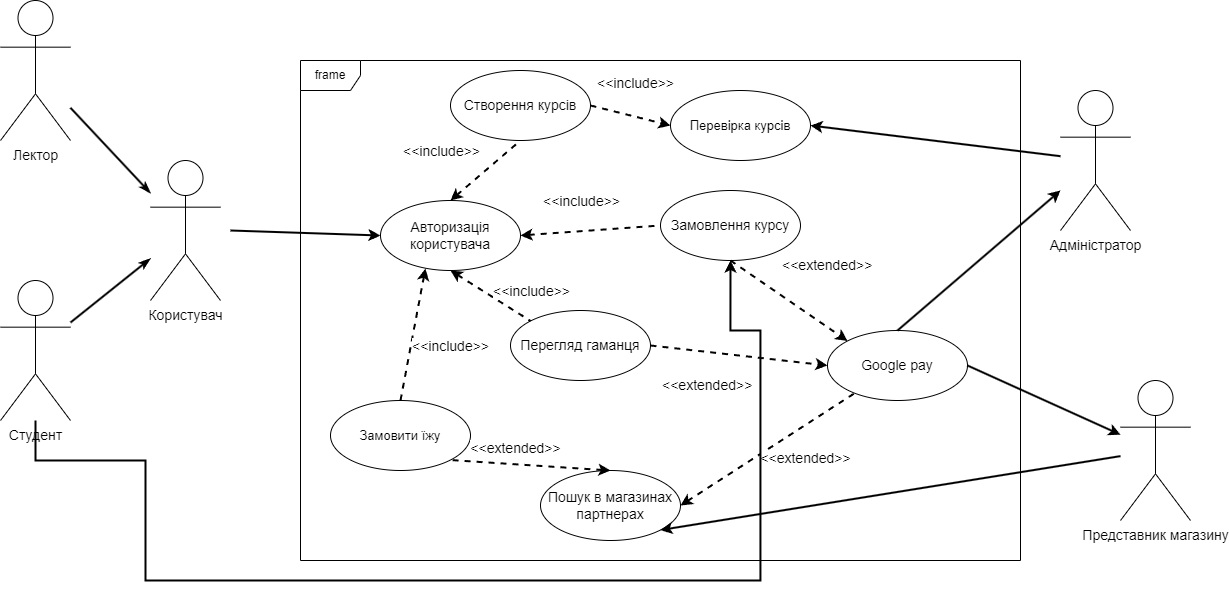

The diagram above was exported from draw.io. Its source (the exported page's mxGraphModel, read from the mxfile embedded in the PNG):
<mxGraphModel dx="1673" dy="961" grid="1" gridSize="10" guides="1" tooltips="1" connect="1" arrows="1" fold="1" page="1" pageScale="1" pageWidth="827" pageHeight="1169" math="0" shadow="0">
  <root>
    <mxCell id="0" />
    <mxCell id="1" parent="0" />
    <mxCell id="S6E8xeGOGMkKCEKmsi2p-1" value="&lt;font style=&quot;font-size: 14px;&quot;&gt;Лектор&lt;/font&gt;" style="shape=umlActor;verticalLabelPosition=bottom;verticalAlign=top;html=1;outlineConnect=0;" vertex="1" parent="1">
      <mxGeometry x="270" y="170" width="70" height="140" as="geometry" />
    </mxCell>
    <mxCell id="S6E8xeGOGMkKCEKmsi2p-2" value="frame" style="shape=umlFrame;whiteSpace=wrap;html=1;" vertex="1" parent="1">
      <mxGeometry x="570" y="230" width="720" height="500" as="geometry" />
    </mxCell>
    <mxCell id="S6E8xeGOGMkKCEKmsi2p-3" value="&lt;font style=&quot;font-size: 14px;&quot;&gt;Студент&lt;/font&gt;" style="shape=umlActor;verticalLabelPosition=bottom;verticalAlign=top;html=1;" vertex="1" parent="1">
      <mxGeometry x="270" y="450" width="70" height="140" as="geometry" />
    </mxCell>
    <mxCell id="S6E8xeGOGMkKCEKmsi2p-4" value="&lt;font style=&quot;font-size: 14px;&quot;&gt;Адміністратор&lt;/font&gt;" style="shape=umlActor;verticalLabelPosition=bottom;verticalAlign=top;html=1;" vertex="1" parent="1">
      <mxGeometry x="1330" y="260" width="70" height="140" as="geometry" />
    </mxCell>
    <mxCell id="S6E8xeGOGMkKCEKmsi2p-5" value="&lt;font style=&quot;font-size: 14px;&quot;&gt;Авторизація користувача&lt;/font&gt;" style="ellipse;whiteSpace=wrap;html=1;" vertex="1" parent="1">
      <mxGeometry x="650" y="370" width="140" height="70" as="geometry" />
    </mxCell>
    <mxCell id="S6E8xeGOGMkKCEKmsi2p-6" value="" style="endArrow=classic;html=1;rounded=0;strokeWidth=2;entryX=0;entryY=0.5;entryDx=0;entryDy=0;endFill=1;" edge="1" parent="1" target="S6E8xeGOGMkKCEKmsi2p-5">
      <mxGeometry width="50" height="50" relative="1" as="geometry">
        <mxPoint x="500" y="400" as="sourcePoint" />
        <mxPoint x="630" y="405" as="targetPoint" />
      </mxGeometry>
    </mxCell>
    <mxCell id="S6E8xeGOGMkKCEKmsi2p-7" value="" style="endArrow=classicThin;html=1;rounded=0;strokeWidth=2;endFill=1;" edge="1" parent="1" target="S6E8xeGOGMkKCEKmsi2p-38" source="S6E8xeGOGMkKCEKmsi2p-1">
      <mxGeometry width="50" height="50" relative="1" as="geometry">
        <mxPoint x="520" y="640" as="sourcePoint" />
        <mxPoint x="650" y="620" as="targetPoint" />
      </mxGeometry>
    </mxCell>
    <mxCell id="S6E8xeGOGMkKCEKmsi2p-8" value="&lt;font style=&quot;font-size: 14px;&quot;&gt;Представник магазину&lt;br&gt;&lt;/font&gt;" style="shape=umlActor;verticalLabelPosition=bottom;verticalAlign=top;html=1;" vertex="1" parent="1">
      <mxGeometry x="1390" y="550" width="70" height="140" as="geometry" />
    </mxCell>
    <mxCell id="S6E8xeGOGMkKCEKmsi2p-9" value="" style="endArrow=none;html=1;rounded=0;strokeWidth=2;exitX=1;exitY=0.5;exitDx=0;exitDy=0;entryX=0;entryY=0.5;entryDx=0;entryDy=0;startArrow=classic;startFill=1;endFill=0;dashed=1;" edge="1" parent="1" source="S6E8xeGOGMkKCEKmsi2p-5" target="S6E8xeGOGMkKCEKmsi2p-10">
      <mxGeometry width="50" height="50" relative="1" as="geometry">
        <mxPoint x="780" y="560" as="sourcePoint" />
        <mxPoint x="830" y="510" as="targetPoint" />
      </mxGeometry>
    </mxCell>
    <mxCell id="S6E8xeGOGMkKCEKmsi2p-10" value="&lt;font style=&quot;font-size: 14px;&quot;&gt;Замовлення курсу&lt;/font&gt;" style="ellipse;whiteSpace=wrap;html=1;" vertex="1" parent="1">
      <mxGeometry x="930" y="360" width="140" height="70" as="geometry" />
    </mxCell>
    <mxCell id="S6E8xeGOGMkKCEKmsi2p-11" value="&lt;font style=&quot;font-size: 14px;&quot;&gt;Створення курсів&lt;br&gt;&lt;/font&gt;" style="ellipse;whiteSpace=wrap;html=1;" vertex="1" parent="1">
      <mxGeometry x="720" y="240" width="140" height="70" as="geometry" />
    </mxCell>
    <mxCell id="S6E8xeGOGMkKCEKmsi2p-12" value="&lt;font style=&quot;font-size: 14px;&quot;&gt;Перегляд гаманця&lt;br&gt;&lt;/font&gt;" style="ellipse;whiteSpace=wrap;html=1;" vertex="1" parent="1">
      <mxGeometry x="780" y="480" width="140" height="70" as="geometry" />
    </mxCell>
    <mxCell id="S6E8xeGOGMkKCEKmsi2p-13" value="&lt;font style=&quot;font-size: 14px;&quot;&gt;Пошук в магазинах партнерах&lt;br&gt;&lt;/font&gt;" style="ellipse;whiteSpace=wrap;html=1;" vertex="1" parent="1">
      <mxGeometry x="810" y="640" width="140" height="70" as="geometry" />
    </mxCell>
    <mxCell id="S6E8xeGOGMkKCEKmsi2p-14" value="" style="endArrow=none;html=1;rounded=0;strokeWidth=2;fontSize=14;exitX=1;exitY=0.5;exitDx=0;exitDy=0;dashed=1;startArrow=classic;startFill=1;endFill=0;" edge="1" parent="1" source="S6E8xeGOGMkKCEKmsi2p-13" target="S6E8xeGOGMkKCEKmsi2p-21">
      <mxGeometry width="50" height="50" relative="1" as="geometry">
        <mxPoint x="780" y="560" as="sourcePoint" />
        <mxPoint x="890" y="600" as="targetPoint" />
      </mxGeometry>
    </mxCell>
    <mxCell id="S6E8xeGOGMkKCEKmsi2p-15" value="" style="endArrow=none;html=1;rounded=0;strokeWidth=2;fontSize=14;entryX=0.5;entryY=1;entryDx=0;entryDy=0;exitX=0.5;exitY=0;exitDx=0;exitDy=0;dashed=1;startArrow=classic;startFill=1;endFill=0;" edge="1" parent="1" source="S6E8xeGOGMkKCEKmsi2p-5" target="S6E8xeGOGMkKCEKmsi2p-11">
      <mxGeometry width="50" height="50" relative="1" as="geometry">
        <mxPoint x="780" y="560" as="sourcePoint" />
        <mxPoint x="830" y="510" as="targetPoint" />
      </mxGeometry>
    </mxCell>
    <mxCell id="S6E8xeGOGMkKCEKmsi2p-16" value="" style="endArrow=none;html=1;rounded=0;strokeWidth=2;fontSize=14;entryX=0;entryY=0;entryDx=0;entryDy=0;exitX=0.5;exitY=1;exitDx=0;exitDy=0;dashed=1;startArrow=classic;startFill=1;endFill=0;" edge="1" parent="1" source="S6E8xeGOGMkKCEKmsi2p-5" target="S6E8xeGOGMkKCEKmsi2p-12">
      <mxGeometry width="50" height="50" relative="1" as="geometry">
        <mxPoint x="730" y="380" as="sourcePoint" />
        <mxPoint x="790" y="340" as="targetPoint" />
      </mxGeometry>
    </mxCell>
    <mxCell id="S6E8xeGOGMkKCEKmsi2p-17" value="&amp;lt;&amp;lt;include&amp;gt;&amp;gt;" style="edgeLabel;html=1;align=center;verticalAlign=middle;resizable=0;points=[];fontSize=14;" vertex="1" connectable="0" parent="S6E8xeGOGMkKCEKmsi2p-16">
      <mxGeometry x="0.2948" y="3" relative="1" as="geometry">
        <mxPoint x="-63" y="-150" as="offset" />
      </mxGeometry>
    </mxCell>
    <mxCell id="S6E8xeGOGMkKCEKmsi2p-18" value="&amp;lt;&amp;lt;include&amp;gt;&amp;gt;" style="edgeLabel;html=1;align=center;verticalAlign=middle;resizable=0;points=[];fontSize=14;" vertex="1" connectable="0" parent="1">
      <mxGeometry x="800.0025173764889" y="460.0014524303009" as="geometry" />
    </mxCell>
    <mxCell id="S6E8xeGOGMkKCEKmsi2p-19" value="&amp;lt;&amp;lt;include&amp;gt;&amp;gt;" style="edgeLabel;html=1;align=center;verticalAlign=middle;resizable=0;points=[];fontSize=14;" vertex="1" connectable="0" parent="1">
      <mxGeometry x="850.0025173764889" y="370.0014524303009" as="geometry" />
    </mxCell>
    <mxCell id="S6E8xeGOGMkKCEKmsi2p-21" value="Google pay" style="ellipse;whiteSpace=wrap;html=1;fontSize=14;" vertex="1" parent="1">
      <mxGeometry x="1097" y="500" width="140" height="70" as="geometry" />
    </mxCell>
    <mxCell id="S6E8xeGOGMkKCEKmsi2p-22" value="" style="endArrow=classic;html=1;rounded=0;strokeWidth=2;fontSize=14;exitX=0.5;exitY=1;exitDx=0;exitDy=0;entryX=0;entryY=0;entryDx=0;entryDy=0;dashed=1;" edge="1" parent="1" source="S6E8xeGOGMkKCEKmsi2p-10" target="S6E8xeGOGMkKCEKmsi2p-21">
      <mxGeometry width="50" height="50" relative="1" as="geometry">
        <mxPoint x="800" y="615" as="sourcePoint" />
        <mxPoint x="981.9328888613597" y="593.1680533366368" as="targetPoint" />
        <Array as="points" />
      </mxGeometry>
    </mxCell>
    <mxCell id="S6E8xeGOGMkKCEKmsi2p-23" value="" style="endArrow=classic;html=1;rounded=0;strokeWidth=2;fontSize=14;exitX=0.5;exitY=0;exitDx=0;exitDy=0;" edge="1" parent="1" source="S6E8xeGOGMkKCEKmsi2p-21">
      <mxGeometry width="50" height="50" relative="1" as="geometry">
        <mxPoint x="800" y="615" as="sourcePoint" />
        <mxPoint x="1330" y="360" as="targetPoint" />
      </mxGeometry>
    </mxCell>
    <mxCell id="S6E8xeGOGMkKCEKmsi2p-24" value="" style="endArrow=classic;html=1;rounded=0;strokeWidth=2;fontSize=14;exitX=1;exitY=0.5;exitDx=0;exitDy=0;" edge="1" parent="1" source="S6E8xeGOGMkKCEKmsi2p-21" target="S6E8xeGOGMkKCEKmsi2p-8">
      <mxGeometry width="50" height="50" relative="1" as="geometry">
        <mxPoint x="1050" y="525" as="sourcePoint" />
        <mxPoint x="1330" y="550" as="targetPoint" />
      </mxGeometry>
    </mxCell>
    <mxCell id="S6E8xeGOGMkKCEKmsi2p-25" value="" style="endArrow=classic;html=1;rounded=0;strokeWidth=2;fontSize=14;exitX=1;exitY=0.5;exitDx=0;exitDy=0;entryX=0;entryY=0.5;entryDx=0;entryDy=0;dashed=1;" edge="1" parent="1" source="S6E8xeGOGMkKCEKmsi2p-12" target="S6E8xeGOGMkKCEKmsi2p-21">
      <mxGeometry width="50" height="50" relative="1" as="geometry">
        <mxPoint x="940" y="425" as="sourcePoint" />
        <mxPoint x="1000.5025253169417" y="535.2512626584708" as="targetPoint" />
        <Array as="points" />
      </mxGeometry>
    </mxCell>
    <mxCell id="S6E8xeGOGMkKCEKmsi2p-26" value="&amp;lt;&amp;lt;extended&amp;gt;&amp;gt;" style="edgeLabel;html=1;align=center;verticalAlign=middle;resizable=0;points=[];fontSize=14;" vertex="1" connectable="0" parent="1">
      <mxGeometry x="1070.0035061358271" y="639.999270268399" as="geometry">
        <mxPoint x="4" y="-13" as="offset" />
      </mxGeometry>
    </mxCell>
    <mxCell id="S6E8xeGOGMkKCEKmsi2p-27" value="&lt;span style=&quot;color: rgb(0, 0, 0); font-family: Helvetica; font-size: 14px; font-style: normal; font-variant-ligatures: normal; font-variant-caps: normal; font-weight: 400; letter-spacing: normal; orphans: 2; text-align: center; text-indent: 0px; text-transform: none; widows: 2; word-spacing: 0px; -webkit-text-stroke-width: 0px; background-color: rgb(255, 255, 255); text-decoration-thickness: initial; text-decoration-style: initial; text-decoration-color: initial; float: none; display: inline !important;&quot;&gt;&amp;lt;&amp;lt;extended&amp;gt;&amp;gt;&lt;/span&gt;" style="text;whiteSpace=wrap;html=1;fontSize=14;" vertex="1" parent="1">
      <mxGeometry x="1050" y="420" width="90" height="40" as="geometry" />
    </mxCell>
    <mxCell id="S6E8xeGOGMkKCEKmsi2p-28" value="&lt;span style=&quot;color: rgb(0, 0, 0); font-family: Helvetica; font-size: 14px; font-style: normal; font-variant-ligatures: normal; font-variant-caps: normal; font-weight: 400; letter-spacing: normal; orphans: 2; text-align: center; text-indent: 0px; text-transform: none; widows: 2; word-spacing: 0px; -webkit-text-stroke-width: 0px; background-color: rgb(255, 255, 255); text-decoration-thickness: initial; text-decoration-style: initial; text-decoration-color: initial; float: none; display: inline !important;&quot;&gt;&amp;lt;&amp;lt;extended&amp;gt;&amp;gt;&lt;/span&gt;" style="text;whiteSpace=wrap;html=1;fontSize=14;" vertex="1" parent="1">
      <mxGeometry x="930" y="540" width="90" height="40" as="geometry" />
    </mxCell>
    <mxCell id="S6E8xeGOGMkKCEKmsi2p-29" value="&lt;font style=&quot;font-size: 13px;&quot;&gt;Перевірка курсів&lt;/font&gt;" style="ellipse;whiteSpace=wrap;html=1;" vertex="1" parent="1">
      <mxGeometry x="940" y="260" width="140" height="70" as="geometry" />
    </mxCell>
    <mxCell id="S6E8xeGOGMkKCEKmsi2p-30" value="" style="endArrow=none;html=1;rounded=0;strokeWidth=2;fontSize=14;exitX=1;exitY=0.5;exitDx=0;exitDy=0;startArrow=classic;startFill=1;endFill=0;" edge="1" parent="1" source="S6E8xeGOGMkKCEKmsi2p-29" target="S6E8xeGOGMkKCEKmsi2p-4">
      <mxGeometry width="50" height="50" relative="1" as="geometry">
        <mxPoint x="1177" y="510" as="sourcePoint" />
        <mxPoint x="1375" y="340" as="targetPoint" />
      </mxGeometry>
    </mxCell>
    <mxCell id="S6E8xeGOGMkKCEKmsi2p-31" value="" style="endArrow=classic;html=1;rounded=0;strokeWidth=2;fontSize=14;exitX=1;exitY=0.5;exitDx=0;exitDy=0;entryX=0;entryY=0.5;entryDx=0;entryDy=0;dashed=1;" edge="1" parent="1" source="S6E8xeGOGMkKCEKmsi2p-11" target="S6E8xeGOGMkKCEKmsi2p-29">
      <mxGeometry width="50" height="50" relative="1" as="geometry">
        <mxPoint x="1010" y="440" as="sourcePoint" />
        <mxPoint x="1127.5025253169415" y="520.2512626584708" as="targetPoint" />
        <Array as="points" />
      </mxGeometry>
    </mxCell>
    <mxCell id="S6E8xeGOGMkKCEKmsi2p-32" value="&amp;lt;&amp;lt;include&amp;gt;&amp;gt;" style="edgeLabel;html=1;align=center;verticalAlign=middle;resizable=0;points=[];fontSize=14;" vertex="1" connectable="0" parent="1">
      <mxGeometry x="920.0035061358271" y="249.99927026839896" as="geometry">
        <mxPoint x="-16" y="2" as="offset" />
      </mxGeometry>
    </mxCell>
    <mxCell id="S6E8xeGOGMkKCEKmsi2p-33" value="&lt;span style=&quot;font-size: 13px;&quot;&gt;Замовити їжу&lt;/span&gt;" style="ellipse;whiteSpace=wrap;html=1;" vertex="1" parent="1">
      <mxGeometry x="600" y="570" width="140" height="70" as="geometry" />
    </mxCell>
    <mxCell id="S6E8xeGOGMkKCEKmsi2p-34" value="" style="endArrow=none;html=1;rounded=0;strokeWidth=2;fontSize=14;entryX=0.5;entryY=0;entryDx=0;entryDy=0;exitX=0.321;exitY=0.971;exitDx=0;exitDy=0;dashed=1;startArrow=classic;startFill=1;endFill=0;exitPerimeter=0;" edge="1" parent="1" source="S6E8xeGOGMkKCEKmsi2p-5" target="S6E8xeGOGMkKCEKmsi2p-33">
      <mxGeometry width="50" height="50" relative="1" as="geometry">
        <mxPoint x="720.06" y="449.02" as="sourcePoint" />
        <mxPoint x="834" y="660" as="targetPoint" />
      </mxGeometry>
    </mxCell>
    <mxCell id="S6E8xeGOGMkKCEKmsi2p-35" value="&amp;lt;&amp;lt;include&amp;gt;&amp;gt;" style="edgeLabel;html=1;align=center;verticalAlign=middle;resizable=0;points=[];fontSize=14;" vertex="1" connectable="0" parent="S6E8xeGOGMkKCEKmsi2p-34">
      <mxGeometry x="0.2948" y="3" relative="1" as="geometry">
        <mxPoint x="38" y="-9" as="offset" />
      </mxGeometry>
    </mxCell>
    <mxCell id="S6E8xeGOGMkKCEKmsi2p-36" value="" style="endArrow=none;html=1;rounded=0;strokeWidth=2;fontSize=14;entryX=1;entryY=1;entryDx=0;entryDy=0;exitX=0.5;exitY=0;exitDx=0;exitDy=0;dashed=1;startArrow=classic;startFill=1;endFill=0;" edge="1" parent="1" source="S6E8xeGOGMkKCEKmsi2p-13" target="S6E8xeGOGMkKCEKmsi2p-33">
      <mxGeometry width="50" height="50" relative="1" as="geometry">
        <mxPoint x="704.94" y="447.97" as="sourcePoint" />
        <mxPoint x="680" y="580" as="targetPoint" />
      </mxGeometry>
    </mxCell>
    <mxCell id="S6E8xeGOGMkKCEKmsi2p-37" value="&amp;lt;&amp;lt;extended&amp;gt;&amp;gt;" style="edgeLabel;html=1;align=center;verticalAlign=middle;resizable=0;points=[];fontSize=14;" vertex="1" connectable="0" parent="1">
      <mxGeometry x="780.0035061358271" y="629.999270268399" as="geometry">
        <mxPoint x="4" y="-13" as="offset" />
      </mxGeometry>
    </mxCell>
    <mxCell id="S6E8xeGOGMkKCEKmsi2p-38" value="&lt;span style=&quot;font-size: 14px;&quot;&gt;Користувач&lt;br&gt;&lt;/span&gt;" style="shape=umlActor;verticalLabelPosition=bottom;verticalAlign=top;html=1;" vertex="1" parent="1">
      <mxGeometry x="420" y="330" width="70" height="140" as="geometry" />
    </mxCell>
    <mxCell id="S6E8xeGOGMkKCEKmsi2p-39" style="edgeStyle=orthogonalEdgeStyle;rounded=0;orthogonalLoop=1;jettySize=auto;html=1;strokeWidth=2;fontSize=14;startArrow=classic;startFill=1;endArrow=none;endFill=0;exitX=0.5;exitY=1;exitDx=0;exitDy=0;" edge="1" parent="1" source="S6E8xeGOGMkKCEKmsi2p-10" target="S6E8xeGOGMkKCEKmsi2p-3">
      <mxGeometry relative="1" as="geometry">
        <mxPoint x="1075.02" y="711.02" as="sourcePoint" />
        <Array as="points">
          <mxPoint x="1000" y="500" />
          <mxPoint x="1030" y="500" />
          <mxPoint x="1030" y="750" />
          <mxPoint x="415" y="750" />
          <mxPoint x="415" y="630" />
          <mxPoint x="305" y="630" />
        </Array>
        <mxPoint x="415" y="518.99" as="targetPoint" />
      </mxGeometry>
    </mxCell>
    <mxCell id="S6E8xeGOGMkKCEKmsi2p-41" value="" style="endArrow=classicThin;html=1;rounded=0;strokeWidth=2;endFill=1;" edge="1" parent="1" source="S6E8xeGOGMkKCEKmsi2p-3" target="S6E8xeGOGMkKCEKmsi2p-38">
      <mxGeometry width="50" height="50" relative="1" as="geometry">
        <mxPoint x="530" y="650" as="sourcePoint" />
        <mxPoint x="680.0812932590597" y="439.5363134828349" as="targetPoint" />
      </mxGeometry>
    </mxCell>
    <mxCell id="S6E8xeGOGMkKCEKmsi2p-42" value="" style="endArrow=classic;html=1;rounded=0;strokeWidth=2;fontSize=14;entryX=1;entryY=1;entryDx=0;entryDy=0;" edge="1" parent="1" source="S6E8xeGOGMkKCEKmsi2p-8" target="S6E8xeGOGMkKCEKmsi2p-13">
      <mxGeometry width="50" height="50" relative="1" as="geometry">
        <mxPoint x="1247" y="545" as="sourcePoint" />
        <mxPoint x="1339.9999999999995" y="560" as="targetPoint" />
      </mxGeometry>
    </mxCell>
  </root>
</mxGraphModel>